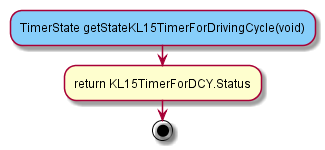

The diagram above was rendered by PlantUML. Its source (embedded in the PNG):
@startuml "getStateKL15TimerForDrivingCycle.png"
#LightSkyBlue:TimerState getStateKL15TimerForDrivingCycle(void);
:return KL15TimerForDCY.Status;
stop
@enduml